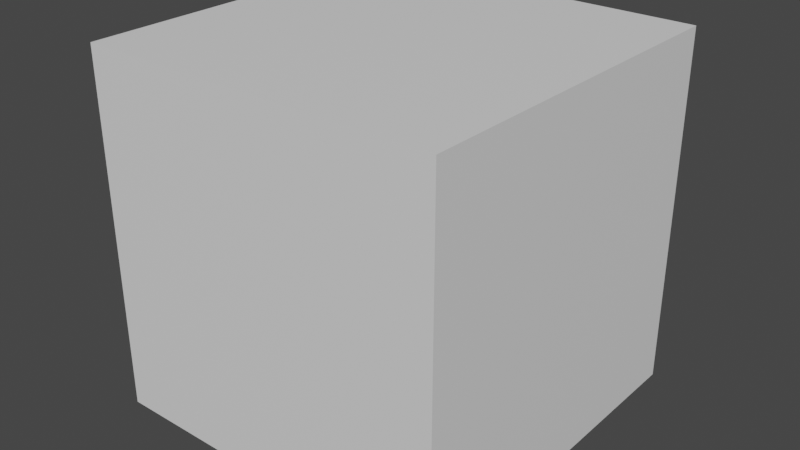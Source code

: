 # Source: workspace_online.blend  (saved by Blender 4.0.36; exported with 4.5.12 LTS)
import bpy
from mathutils import Matrix  # noqa: F401  (used for matrix-valued properties, if any)

bpy.ops.wm.read_factory_settings(use_empty=True)
scene = bpy.context.scene
scene.name = 'Scene'

# ---- collections
col_collection = bpy.data.collections.new('Collection'); scene.collection.children.link(col_collection)

# ---- materials (node trees are filled in below, after node groups)
mat_material = bpy.data.materials.new('Material')
mat_material.use_transparent_shadow = False

# ---- material node trees
mat_material.use_nodes = True; mat_material.node_tree.nodes.clear()
_N = mat_material.node_tree.nodes; _L = mat_material.node_tree.links
n0 = _N.new('ShaderNodeBsdfPrincipled'); n0.name = 'Principled BSDF'; n0.location = (10, 300)
n0.inputs[3].default_value = 1.45
n1 = _N.new('ShaderNodeOutputMaterial'); n1.name = 'Material Output'; n1.location = (300, 300)
_L.new(n0.outputs[0], n1.inputs[0])
n1.is_active_output = True

# ---- world
world_world = bpy.data.worlds.new('World'); scene.world = world_world
world_world.use_nodes = True; world_world.node_tree.nodes.clear()
_N = world_world.node_tree.nodes; _L = world_world.node_tree.links
n0 = _N.new('ShaderNodeOutputWorld'); n0.name = 'World Output'; n0.location = (300, 300)
n1 = _N.new('ShaderNodeBackground'); n1.name = 'Background'; n1.location = (10, 300)
n1.inputs[0].default_value = (0.05088, 0.05088, 0.05088, 1.0)
_L.new(n1.outputs[0], n0.inputs[0])
n0.is_active_output = True
world_world.color = (0.05088, 0.05088, 0.05088)
world_world.use_sun_shadow = False
world_world.sun_shadow_jitter_overblur = 0.0

# ---- meshes
me_cube = bpy.data.meshes.new('Cube')
me_cube.from_pydata([(-1.0, -1.0, -1.0), (-1.0, -1.0, 1.0), (-1.0, 1.0, -1.0), (-1.0, 1.0, 1.0), (1.0, -1.0, -1.0), (1.0, -1.0, 1.0), (1.0, 1.0, -1.0), (1.0, 1.0, 1.0)], [], [(0, 1, 3, 2), (2, 3, 7, 6), (6, 7, 5, 4), (4, 5, 1, 0), (2, 6, 4, 0), (7, 3, 1, 5)])
_uv = me_cube.uv_layers.new(name='UVMap')
_uv.uv.foreach_set('vector', [0.375, 0.0, 0.625, 0.0, 0.625, 0.25, 0.375, 0.25, 0.375, 0.25, 0.625, 0.25, 0.625, 0.5, 0.375, 0.5, 0.375, 0.5, 0.625, 0.5, 0.625, 0.75, 0.375, 0.75, 0.375, 0.75, 0.625, 0.75, 0.625, 1.0, 0.375, 1.0, 0.125, 0.5, 0.375, 0.5, 0.375, 0.75, 0.125, 0.75, 0.625, 0.5, 0.875, 0.5, 0.875, 0.75, 0.625, 0.75])
me_cube.materials.append(mat_material)
me_cube.update()

# ---- objects
ob_cube = bpy.data.objects.new('Cube', me_cube)

# ---- transforms, parenting, visibility, modifiers, constraints
ob_cube.location = (0.0, 0.0, 0.0)

# ---- collection membership
col_collection.objects.link(ob_cube)

# ---- scene / render settings (as saved in the file)
scene.frame_start = 1; scene.frame_end = 250; scene.frame_set(1)
scene.render.engine = 'BLENDER_EEVEE_NEXT'
scene.cycles.sampling_pattern = 'TABULATED_SOBOL'
scene.cycles.use_light_tree = False
scene.view_settings.view_transform = 'Filmic'
bpy.context.view_layer.update()

# ---- added for rendering (the .blend has no active camera and no usable light): camera, sun
cam_auto = bpy.data.cameras.new('AutoCamera')
cam_auto.lens = 50.0
cam_auto.sensor_width = 36.0
cam_auto.clip_end = 1000.0
ob_auto_camera = bpy.data.objects.new('AutoCamera', cam_auto)
scene.collection.objects.link(ob_auto_camera)
ob_auto_camera.location = (3.20507, -3.84609, 2.56406)
ob_auto_camera.rotation_euler = (1.09748, -7.21219e-08, 0.694738)
scene.camera = ob_auto_camera
light_auto_sun = bpy.data.lights.new('AutoSun', 'SUN')
light_auto_sun.energy = 3.0
light_auto_sun.angle = 0.0523599
ob_auto_sun = bpy.data.objects.new('AutoSun', light_auto_sun)
scene.collection.objects.link(ob_auto_sun)
ob_auto_sun.rotation_euler = (0.872665, 0.174533, 0.523599)
bpy.context.view_layer.update()
